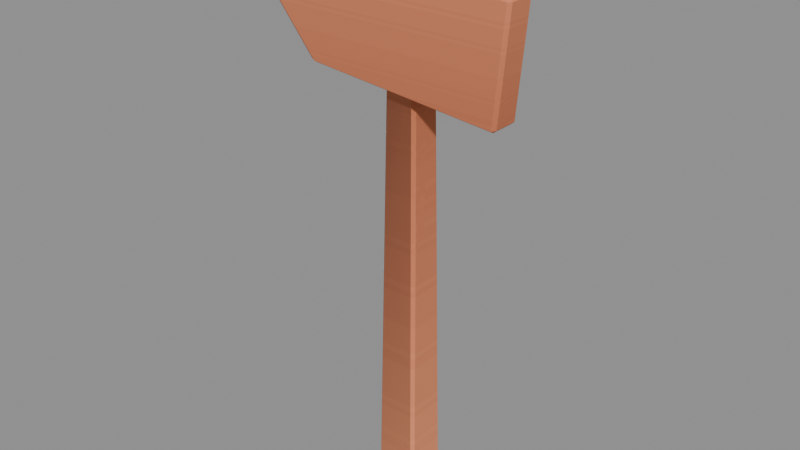 # Source: town_signpost_sample.blend  (saved by Blender 5.1.30; exported with 4.5.12 LTS)
import bpy
from mathutils import Matrix  # noqa: F401  (used for matrix-valued properties, if any)

bpy.ops.wm.read_factory_settings(use_empty=True)
scene = bpy.context.scene
scene.name = 'Scene'

# ---- images (referenced by path relative to the original .blend; pixels are not part of the script)
import os
ASSET_DIR = os.environ.get("B2B_ASSET_DIR", "")  # directory of the original .blend (textures are referenced by path, not embedded)
HERE = os.path.dirname(os.path.abspath(__file__))  # packed textures are extracted next to this script under _unpacked/

def load_image(name, relpath, width, height, colorspace="sRGB"):
    """Load a texture the original file referenced (path relative to the .blend, or extracted next to this script)."""
    p = next((c for c in (os.path.join(HERE, relpath), os.path.join(ASSET_DIR, relpath)) if relpath and os.path.exists(c)), "")
    if p:
        img = bpy.data.images.load(p, check_existing=True)
        img.name = name
    else:  # same state as the original file: an image datablock whose file is absent (Cycles renders it pink)
        img = bpy.data.images.new(name, width, height)
        img.source = "FILE"
        img.filepath = "//" + (relpath or name)
    img.colorspace_settings.name = colorspace
    return img
img_colormap = load_image('colormap', '_unpacked/colormap.4f8caa3e.png', 512, 512, 'sRGB')

# ---- materials (node trees are filled in below, after node groups)
mat_colormap = bpy.data.materials.new('colormap')

# ---- material node trees
mat_colormap.use_nodes = True; mat_colormap.node_tree.nodes.clear()
_N = mat_colormap.node_tree.nodes; _L = mat_colormap.node_tree.links
n0 = _N.new('ShaderNodeBsdfPrincipled'); n0.name = 'Principled BSDF'; n0.location = (10, 300)
n0.inputs[2].default_value = 1.0
n1 = _N.new('ShaderNodeOutputMaterial'); n1.name = 'Material Output'; n1.location = (300, 300)
n2 = _N.new('ShaderNodeTexImage'); n2.name = 'Image Texture'; n2.location = (-440, 210)
n2.label = 'BASE COLOR'
n2.image = img_colormap
n2.interpolation = 'Closest'
n3 = _N.new('ShaderNodeMapping'); n3.name = 'Mapping'; n3.location = (-700, 240)
n4 = _N.new('ShaderNodeUVMap'); n4.name = 'UV Map'; n4.location = (-960, 140)
n4.uv_map = 'UVMap'
_L.new(n0.outputs[0], n1.inputs[0])
_L.new(n2.outputs[0], n0.inputs[0])
_L.new(n3.outputs[0], n2.inputs[0])
_L.new(n4.outputs[0], n3.inputs[0])
n1.is_active_output = True

# ---- meshes
me_signpost_single = bpy.data.meshes.new('signpost-single')
me_signpost_single.from_pydata([(0.04491, 0.03866, 0.006249), (0.03875, 0.03875, 0.0), (0.03866, 0.04491, 0.006249), (0.2146, -0.06244, 0.8385), (0.2143, -0.05619, 0.8344), (0.2211, -0.05619, 0.84), (0.03875, -0.03875, 0.0), (0.04491, -0.03866, 0.006249), (0.03866, -0.04491, 0.006249), (0.2347, -0.05619, 1.059), (0.2341, -0.06244, 1.052), (0.2403, -0.05619, 1.052), (0.02255, 0.02255, 1.15), (0.02889, 0.02264, 1.144), (0.02264, 0.02889, 1.144), (-0.1726, -0.05619, 0.8696), (-0.1712, -0.06244, 0.8735), (-0.1828, -0.05619, 0.8749), (0.02889, -0.02264, 1.144), (0.02255, -0.02255, 1.15), (0.02264, -0.02889, 1.144), (0.2143, -0.00625, 0.8344), (0.2148, 0.0, 0.8406), (0.2211, -0.00625, 0.84), (-0.03866, 0.04491, 0.006249), (-0.03875, 0.03875, 0.0), (-0.04491, 0.03866, 0.006249), (0.2347, -0.00625, 1.059), (0.2403, -0.00625, 1.052), (0.2341, 0.0, 1.052), (-0.02255, 0.02255, 1.15), (-0.02264, 0.02889, 1.144), (-0.02889, 0.02264, 1.144), (-0.1828, -0.00625, 0.8749), (-0.1712, 0.0, 0.8735), (-0.1726, -0.00625, 0.8696), (-0.03875, -0.03875, 0.0), (-0.03866, -0.04491, 0.006249), (-0.04491, -0.03866, 0.006249), (-0.2759, -0.00625, 0.9964), (-0.2712, 0.0, 0.9936), (-0.2767, -0.00625, 0.9876), (-0.02264, -0.02889, 1.144), (-0.02255, -0.02255, 1.15), (-0.02889, -0.02264, 1.144), (-0.2712, -0.06244, 0.9936), (-0.2759, -0.05619, 0.9964), (-0.2767, -0.05619, 0.9876), (-0.1579, 0.0, 1.088), (-0.1632, -0.00625, 1.09), (-0.1522, -0.00625, 1.094), (-0.1579, -0.06244, 1.088), (-0.1522, -0.05619, 1.094), (-0.1632, -0.05619, 1.09), (-0.02342, -0.02967, 1.088), (-0.02966, -0.02341, 1.089), (-0.03598, -0.03599, 1.083), (-0.03608, 0.0, 1.077), (-0.03598, -0.00625, 1.083), (-0.02966, 0.00625, 1.089), (-0.03684, 0.0, 1.023), (-0.03058, 0.00625, 1.024), (-0.03811, 0.0, 0.9331), (-0.03182, 0.00625, 0.9359), (-0.03916, -0.00625, 0.8574), (-0.03912, 0.0, 0.8616), (-0.03302, 0.00625, 0.8506), (-0.02678, -0.03303, 0.85), (-0.03916, -0.03917, 0.8574), (-0.03302, -0.02677, 0.8506), (0.03924, -0.03927, 0.8503), (0.02685, -0.0331, 0.8451), (0.0331, -0.02685, 0.8446), (0.03605, -0.03609, 1.077), (0.02974, -0.02349, 1.083), (0.02348, -0.02973, 1.084), (0.03605, -0.00625, 1.077), (0.03618, 0.0, 1.07), (0.02974, 0.00625, 1.083), (0.03671, 0.0, 1.032), (0.03047, 0.00625, 1.032), (0.03763, 0.0, 0.967), (0.03142, 0.00625, 0.9642), (0.03924, -0.00625, 0.8503), (0.0331, 0.00625, 0.8446), (0.03919, 0.0, 0.8566)], [], [(0, 1, 2), (3, 4, 5), (6, 7, 8), (9, 10, 11), (12, 13, 14), (15, 16, 17), (18, 19, 20), (21, 22, 23), (24, 25, 26), (27, 28, 29), (30, 31, 32), (33, 34, 35), (36, 37, 38), (39, 40, 41), (42, 43, 44), (45, 46, 47), (48, 49, 50), (51, 52, 53), (54, 55, 56), (57, 58, 59), (64, 65, 66), (67, 68, 69), (70, 71, 72), (73, 74, 75), (76, 77, 78), (83, 84, 85), (44, 55, 54, 42), (32, 44, 43, 30), (26, 32, 31, 24), (25, 36, 38, 26), (37, 67, 69, 38), (66, 69, 68, 64), (63, 66, 65, 62), (61, 63, 62, 60), (59, 61, 60, 57), (55, 59, 58, 56), (67, 71, 70, 68), (8, 37, 36, 6), (7, 72, 71, 8), (56, 73, 75, 54), (20, 75, 74, 18), (19, 43, 42, 20), (14, 31, 30, 12), (2, 14, 13, 0), (1, 25, 24, 2), (12, 19, 18, 13), (72, 84, 83, 70), (0, 7, 6, 1), (73, 76, 78, 74), (77, 79, 80, 78), (79, 81, 82, 80), (81, 85, 84, 82), (11, 28, 27, 9), (5, 11, 10, 3), (4, 21, 23, 5), (22, 29, 28, 23), (3, 16, 15, 4), (21, 83, 85, 22), (17, 33, 35, 15), (34, 65, 64, 35), (16, 45, 47, 17), (41, 47, 46, 39), (33, 41, 40, 34), (39, 49, 48, 40), (45, 51, 53, 46), (49, 53, 52, 50), (50, 58, 57, 48), (29, 77, 76, 27), (9, 52, 51, 10), (72, 7, 0, 13, 18, 74, 78, 80, 82, 84), (31, 14, 2, 24), (36, 25, 1, 6), (10, 16, 3), (11, 5, 23, 28), (21, 4, 15, 35, 64, 68, 70, 83), (67, 37, 8, 71), (50, 52, 9, 27, 76, 73, 56, 58), (45, 10, 51), (16, 10, 45), (30, 43, 19, 12), (17, 47, 41, 33), (75, 20, 42, 54), (22, 85, 81, 29), (44, 32, 26, 38, 69, 66, 63, 61, 59, 55), (81, 79, 29), (79, 77, 29), (34, 62, 65), (34, 40, 60, 62), (39, 46, 53, 49), (48, 57, 60, 40)])
me_signpost_single.polygons.foreach_set('use_smooth', [0, 0, 0, 0, 0, 0, 0, 0, 1, 0, 0, 0, 0, 0, 1, 0, 0, 0, 0, 0, 0, 1, 1, 0, 0, 0, 0, 0, 0, 0, 1, 0, 0, 0, 0, 0, 1, 1, 0, 1, 1, 0, 1, 1, 0, 0, 0, 0, 0, 0, 0, 0, 0, 0, 0, 0, 0, 0, 0, 0, 0, 0, 0, 0, 0, 0, 0, 0, 0, 0, 1, 0, 0, 0, 0, 1, 0, 0, 0, 0, 0, 1, 0, 0, 0, 0, 0, 0, 0, 0])
_uv = me_signpost_single.uv_layers.new(name='UVMap')
_uv.uv.foreach_set('vector', [0.5938, 0.2239, 0.5938, 0.225, 0.5938, 0.2239, 0.5938, 0.07681, 0.5938, 0.07522, 0.5937, 0.07739, 0.5938, 0.225, 0.5938, 0.2239, 0.5938, 0.2239, 0.5937, 0.1613, 0.5938, 0.1589, 0.5938, 0.1587, 0.5938, 0.025, 0.5937, 0.02609, 0.5938, 0.02609, 0.5938, 0.08873, 0.5938, 0.09026, 0.5938, 0.09079, 0.5938, 0.02609, 0.5938, 0.025, 0.5938, 0.02609, 0.5938, 0.07522, 0.5937, 0.07761, 0.5938, 0.07739, 0.5937, 0.2239, 0.5937, 0.225, 0.5937, 0.2239, 0.5938, 0.1613, 0.5938, 0.1587, 0.5938, 0.1589, 0.5937, 0.025, 0.5937, 0.02609, 0.5938, 0.02609, 0.5938, 0.09079, 0.5938, 0.09026, 0.5938, 0.08873, 0.5937, 0.225, 0.5938, 0.2239, 0.5938, 0.2239, 0.5938, 0.1374, 0.5938, 0.1363, 0.5938, 0.134, 0.5938, 0.02609, 0.5937, 0.025, 0.5937, 0.02609, 0.5938, 0.1363, 0.5938, 0.1374, 0.5938, 0.134, 0.5937, 0.1726, 0.5937, 0.1735, 0.5938, 0.1748, 0.5938, 0.1726, 0.5938, 0.1748, 0.5938, 0.1735, 0.5938, 0.03575, 0.5937, 0.03566, 0.5938, 0.03672, 0.5938, 0.1683, 0.5938, 0.1707, 0.5938, 0.1705, 0.5938, 0.08407, 0.5938, 0.08514, 0.5938, 0.08385, 0.5938, 0.0772, 0.5938, 0.07601, 0.5938, 0.07709, 0.5938, 0.07709, 0.5938, 0.07804, 0.5937, 0.07813, 0.5938, 0.03769, 0.5937, 0.0366, 0.5938, 0.03649, 0.5938, 0.1682, 0.5938, 0.1658, 0.5938, 0.1684, 0.5938, 0.07711, 0.5938, 0.07814, 0.5938, 0.07607, 0.5937, 0.02609, 0.5937, 0.03566, 0.5938, 0.03575, 0.5938, 0.02609, 0.5938, 0.02609, 0.5937, 0.02609, 0.5937, 0.025, 0.5937, 0.025, 0.5937, 0.2239, 0.5938, 0.02609, 0.5937, 0.02609, 0.5937, 0.2239, 0.5937, 0.225, 0.5937, 0.225, 0.5938, 0.2239, 0.5937, 0.2239, 0.5938, 0.2239, 0.5938, 0.0772, 0.5938, 0.07709, 0.5938, 0.2239, 0.5938, 0.07709, 0.5938, 0.07709, 0.5938, 0.07601, 0.5938, 0.07601, 0.5937, 0.06226, 0.5938, 0.07709, 0.5938, 0.0752, 0.5938, 0.06251, 0.5938, 0.04696, 0.5937, 0.06226, 0.5938, 0.06251, 0.5938, 0.04704, 0.5937, 0.03566, 0.5938, 0.04696, 0.5938, 0.04704, 0.5937, 0.03775, 0.5937, 0.03566, 0.5937, 0.03566, 0.5938, 0.03675, 0.5938, 0.03672, 0.5938, 0.0772, 0.5938, 0.07804, 0.5938, 0.07709, 0.5938, 0.07601, 0.5938, 0.2239, 0.5938, 0.2239, 0.5937, 0.225, 0.5938, 0.225, 0.5938, 0.2239, 0.5937, 0.07813, 0.5938, 0.07804, 0.5938, 0.2239, 0.5938, 0.03672, 0.5938, 0.03769, 0.5938, 0.03649, 0.5938, 0.03575, 0.5938, 0.02609, 0.5938, 0.03649, 0.5937, 0.0366, 0.5938, 0.02609, 0.5938, 0.025, 0.5937, 0.025, 0.5938, 0.02609, 0.5938, 0.02609, 0.5938, 0.02609, 0.5937, 0.02609, 0.5937, 0.025, 0.5938, 0.025, 0.5938, 0.2239, 0.5938, 0.02609, 0.5937, 0.02609, 0.5938, 0.2239, 0.5938, 0.225, 0.5937, 0.225, 0.5937, 0.2239, 0.5938, 0.2239, 0.5938, 0.025, 0.5938, 0.025, 0.5938, 0.02609, 0.5937, 0.02609, 0.5937, 0.07813, 0.5938, 0.07814, 0.5938, 0.07711, 0.5938, 0.07709, 0.5938, 0.2239, 0.5938, 0.2239, 0.5938, 0.225, 0.5938, 0.225, 0.5938, 0.03769, 0.5938, 0.03769, 0.5938, 0.0366, 0.5937, 0.0366, 0.5938, 0.0389, 0.5938, 0.04557, 0.5937, 0.04563, 0.5938, 0.0366, 0.5938, 0.04557, 0.5938, 0.0571, 0.5938, 0.05734, 0.5937, 0.04563, 0.5938, 0.0571, 0.5938, 0.07607, 0.5938, 0.07814, 0.5938, 0.05734, 0.5938, 0.1587, 0.5938, 0.1587, 0.5938, 0.1613, 0.5937, 0.1613, 0.5937, 0.07739, 0.5938, 0.1587, 0.5938, 0.1589, 0.5938, 0.07681, 0.5938, 0.07522, 0.5938, 0.07522, 0.5938, 0.07739, 0.5937, 0.07739, 0.5937, 0.07761, 0.5938, 0.1589, 0.5938, 0.1587, 0.5938, 0.07739, 0.5938, 0.07681, 0.5938, 0.09026, 0.5938, 0.08873, 0.5938, 0.07522, 0.5938, 0.07522, 0.5938, 0.08133, 0.5938, 0.08374, 0.5937, 0.07761, 0.5938, 0.09079, 0.5938, 0.09079, 0.5938, 0.08873, 0.5938, 0.08873, 0.5938, 0.09026, 0.5938, 0.08514, 0.5938, 0.08407, 0.5938, 0.08873, 0.5938, 0.09026, 0.5938, 0.1363, 0.5938, 0.134, 0.5938, 0.09079, 0.5938, 0.134, 0.5938, 0.134, 0.5938, 0.1374, 0.5938, 0.1374, 0.5938, 0.09079, 0.5938, 0.134, 0.5938, 0.1363, 0.5938, 0.09026, 0.5938, 0.1374, 0.5937, 0.1735, 0.5937, 0.1726, 0.5938, 0.1363, 0.5938, 0.1363, 0.5938, 0.1726, 0.5938, 0.1735, 0.5938, 0.1374, 0.5937, 0.1735, 0.5938, 0.1735, 0.5938, 0.1748, 0.5938, 0.1748, 0.5938, 0.1748, 0.5938, 0.1707, 0.5938, 0.1683, 0.5937, 0.1726, 0.5938, 0.1589, 0.5938, 0.1658, 0.5938, 0.1682, 0.5938, 0.1613, 0.5937, 0.1613, 0.5938, 0.1748, 0.5938, 0.1726, 0.5938, 0.1589, 0.5937, 0.07813, 0.5938, 0.2239, 0.5938, 0.2239, 0.5937, 0.02609, 0.5938, 0.02609, 0.5937, 0.0366, 0.5938, 0.0366, 0.5937, 0.04563, 0.5938, 0.05734, 0.5938, 0.07814, 0.5937, 0.02609, 0.5938, 0.02609, 0.5938, 0.2239, 0.5937, 0.2239, 0.5937, 0.225, 0.5937, 0.225, 0.5938, 0.225, 0.5938, 0.225, 0.5938, 0.1589, 0.5938, 0.09026, 0.5938, 0.07681, 0.5938, 0.1587, 0.5937, 0.07739, 0.5938, 0.07739, 0.5938, 0.1587, 0.5938, 0.07522, 0.5938, 0.07522, 0.5938, 0.08873, 0.5938, 0.08873, 0.5938, 0.08407, 0.5938, 0.08407, 0.5938, 0.08133, 0.5938, 0.08133, 0.5938, 0.0772, 0.5938, 0.2239, 0.5938, 0.2239, 0.5938, 0.07804, 0.5938, 0.1748, 0.5938, 0.1748, 0.5937, 0.1613, 0.5938, 0.1613, 0.5938, 0.1682, 0.5938, 0.1682, 0.5938, 0.1707, 0.5938, 0.1707, 0.5938, 0.1363, 0.5938, 0.1589, 0.5938, 0.1726, 0.5938, 0.09026, 0.5938, 0.1589, 0.5938, 0.1363, 0.5937, 0.025, 0.5937, 0.025, 0.5938, 0.025, 0.5938, 0.025, 0.5938, 0.09079, 0.5938, 0.134, 0.5938, 0.134, 0.5938, 0.09079, 0.5938, 0.03649, 0.5938, 0.02609, 0.5938, 0.02609, 0.5938, 0.03575, 0.5937, 0.07761, 0.5938, 0.08374, 0.5938, 0.1261, 0.5938, 0.1589, 0.5937, 0.02609, 0.5938, 0.02609, 0.5937, 0.2239, 0.5938, 0.2239, 0.5938, 0.07709, 0.5938, 0.07709, 0.5937, 0.06226, 0.5938, 0.04696, 0.5937, 0.03566, 0.5937, 0.03566, 0.5938, 0.1261, 0.5938, 0.1512, 0.5938, 0.1589, 0.5938, 0.1512, 0.5938, 0.1658, 0.5938, 0.1589, 0.5938, 0.09026, 0.5938, 0.1131, 0.5938, 0.08514, 0.5938, 0.09026, 0.5938, 0.1363, 0.5938, 0.1477, 0.5938, 0.1131, 0.5938, 0.1374, 0.5938, 0.1374, 0.5938, 0.1735, 0.5937, 0.1735, 0.5937, 0.1726, 0.5938, 0.1683, 0.5938, 0.1477, 0.5938, 0.1363])
me_signpost_single.materials.append(mat_colormap)
me_signpost_single.update()
me_signpost_single.normals_split_custom_set([tuple(v) for v in zip(*[iter([0.5828, 0.5828, -0.5664, 0.5828, 0.5828, -0.5664, 0.5828, 0.5828, -0.5664, 0.5789, -0.4267, -0.6948, 0.5789, -0.4267, -0.6948, 0.5789, -0.4267, -0.6948, 0.5828, -0.5828, -0.5664, 0.5828, -0.5828, -0.5664, 0.5828, -0.5828, -0.5664, 0.6273, -0.5774, 0.5226, 0.6273, -0.5774, 0.5226, 0.6273, -0.5774, 0.5226, 0.5719, 0.5719, 0.588, 0.5719, 0.5719, 0.588, 0.5719, 0.5719, 0.588, -0.3867, -0.5549, -0.7366, -0.3867, -0.5549, -0.7366, -0.3867, -0.5549, -0.7366, 0.5719, -0.5719, 0.588, 0.5719, -0.5719, 0.588, 0.5719, -0.5719, 0.588, 0.5226, 0.5774, -0.6273, 0.5226, 0.5774, -0.6273, 0.5226, 0.5774, -0.6273, -0.5828, 0.5828, -0.5664, -0.5828, 0.5828, -0.5664, -0.5828, 0.5828, -0.5664, 0.6273, 0.5774, 0.5226, 0.6273, 0.5774, 0.5226, 0.6273, 0.5774, 0.5226, -0.5719, 0.5719, 0.588, -0.5719, 0.5719, 0.588, -0.5719, 0.5719, 0.588, -0.3867, 0.5549, -0.7366, -0.3867, 0.5549, -0.7366, -0.3867, 0.5549, -0.7366, -0.5828, -0.5828, -0.5664, -0.5828, -0.5828, -0.5664, -0.5828, -0.5828, -0.5664, -0.7847, 0.6158, 0.07141, -0.7847, 0.6158, 0.07141, -0.7847, 0.6158, 0.07141, -0.5719, -0.5719, 0.588, -0.5719, -0.5719, 0.588, -0.5719, -0.5719, 0.588, -0.7847, -0.6158, 0.07141, -0.7847, -0.6158, 0.07141, -0.7847, -0.6158, 0.07141, -0.2542, 0.5189, 0.8162, -0.2542, 0.5189, 0.8162, -0.2542, 0.5189, 0.8162, -0.2542, -0.5189, 0.8162, -0.2542, -0.5189, 0.8162, -0.2542, -0.5189, 0.8162, -0.2245, -0.3054, 0.9254, -0.2245, -0.3054, 0.9254, -0.2245, -0.3054, 0.9254, -0.8961, 0.3066, 0.321, -0.8961, 0.3066, 0.321, -0.8961, 0.3066, 0.321, -0.9003, 0.2462, -0.359, -0.9003, 0.2462, -0.359, -0.9003, 0.2462, -0.359, -0.3053, -0.8219, -0.4808, -0.2279, -0.5269, -0.8188, -0.6482, -0.6029, -0.4652, 0.08172, -0.5361, -0.8402, 0.0277, -0.7972, -0.6031, 0.2293, -0.309, -0.923, 0.3737, -0.2895, 0.8812, 0.3737, -0.2895, 0.8812, 0.3737, -0.2895, 0.8812, 0.9064, 0.2906, 0.3066, 0.9064, 0.2906, 0.3066, 0.9064, 0.2906, 0.3066, 0.9034, 0.3078, -0.2985, 0.9034, 0.3078, -0.2985, 0.9034, 0.3078, -0.2985, -0.707, -0.707, 0.01991, -0.707, -0.707, 0.01991, -0.707, -0.707, 0.01991, -0.707, -0.707, 0.01991, -0.7021, 0.0, 0.7121, -0.7021, 0.0, 0.7121, -0.7021, 0.0, 0.7121, -0.7021, 0.0, 0.7121, -0.707, 0.707, 0.01991, -0.707, 0.707, 0.01991, -0.707, 0.707, 0.01991, -0.707, 0.707, 0.01991, -0.7121, 0.0, -0.7021, -0.7121, 0.0, -0.7021, -0.7121, 0.0, -0.7021, -0.7121, 0.0, -0.7021, -0.2715, -0.9271, -0.2583, -0.3053, -0.8219, -0.4808, -0.6482, -0.6029, -0.4652, -0.707, -0.707, 0.01991, -0.7432, 0.0, -0.6691, -0.7432, 0.0, -0.6691, -0.7432, 0.0, -0.6691, -0.7432, 0.0, -0.6691, -0.707, 0.7071, 0.009958, -0.707, 0.7071, 0.009958, -0.707, 0.7071, 0.009958, -0.707, 0.7071, 0.009958, -0.707, 0.7071, 0.009958, -0.707, 0.7071, 0.009958, -0.707, 0.7071, 0.009958, -0.707, 0.7071, 0.009958, -0.707, 0.7071, 0.009958, -0.707, 0.7071, 0.009958, -0.707, 0.7071, 0.009958, -0.707, 0.7071, 0.009958, -0.6691, 0.0, 0.7432, -0.6691, 0.0, 0.7432, -0.6691, 0.0, 0.7432, -0.6691, 0.0, 0.7432, -0.3053, -0.8219, -0.4808, 0.0277, -0.7972, -0.6031, 0.08172, -0.5361, -0.8402, -0.2279, -0.5269, -0.8188, 9.092e-09, -0.9267, -0.3759, -0.2715, -0.9271, -0.2583, 0.0, -0.7121, -0.7021, 0.0, -0.7121, -0.7021, 0.707, -0.707, 0.01991, 0.707, -0.707, 0.01991, 0.707, -0.707, 0.01991, 0.707, -0.707, 0.01991, 0.06364, -0.7021, 0.7092, 0.06364, -0.7021, 0.7092, 0.2658, -0.8883, 0.3745, 0.04135, -0.8834, 0.4668, 0.3809, -0.9244, 0.01838, 0.2658, -0.8883, 0.3745, 0.707, -0.707, 0.01991, 0.707, -0.707, 0.01991, 0.0, -0.7021, 0.7121, 0.0, -0.7021, 0.7121, 0.0, -0.7021, 0.7121, 0.0, -0.7021, 0.7121, 0.2696, 0.9205, 0.2829, 0.0, 0.921, 0.3896, 0.0, 0.7021, 0.7121, 0.0, 0.7021, 0.7121, 0.3843, 0.923, 0.01841, 0.2696, 0.9205, 0.2829, 0.707, 0.707, 0.01991, 0.707, 0.707, 0.01991, 2.677e-09, 0.7121, -0.7021, 2.677e-09, 0.7121, -0.7021, 2.677e-09, 0.7121, -0.7021, 2.677e-09, 0.7121, -0.7021, 0.7021, 0.0, 0.7121, 0.7021, 0.0, 0.7121, 0.7021, 0.0, 0.7121, 0.7021, 0.0, 0.7121, 0.6795, 0.0, -0.7337, 0.6795, 0.0, -0.7337, 0.6795, 0.0, -0.7337, 0.6795, 0.0, -0.7337, 0.7121, 0.0, -0.7021, 0.7121, 0.0, -0.7021, 0.7121, 0.0, -0.7021, 0.7121, 0.0, -0.7021, 0.7337, 0.0, 0.6795, 0.7337, 0.0, 0.6795, 0.7337, 0.0, 0.6795, 0.7337, 0.0, 0.6795, 0.707, 0.7071, 0.009958, 0.707, 0.7071, 0.009958, 0.707, 0.7071, 0.009958, 0.707, 0.7071, 0.009958, 0.707, 0.7071, 0.009958, 0.707, 0.7071, 0.009958, 0.707, 0.7071, 0.009958, 0.707, 0.7071, 0.009958, 0.707, 0.7071, 0.009958, 0.707, 0.7071, 0.009958, 0.707, 0.7071, 0.009958, 0.707, 0.7071, 0.009958, 0.7683, 0.0, 0.6401, 0.7683, 0.0, 0.6401, 0.7683, 0.0, 0.6401, 0.7683, 0.0, 0.6401, 0.7042, -0.7071, -0.06409, 0.7042, -0.7071, -0.06409, 0.7042, -0.7071, -0.06409, 0.7042, -0.7071, -0.06409, 0.6401, 0.0, -0.7683, 0.6401, 0.0, -0.7683, 0.6401, 0.0, -0.7683, 0.6401, 0.0, -0.7683, 0.7042, 0.7071, -0.06409, 0.7042, 0.7071, -0.06409, 0.7042, 0.7071, -0.06409, 0.7042, 0.7071, -0.06409, -0.07554, -0.5512, -0.831, -0.07554, -0.5512, -0.831, -0.07554, -0.5512, -0.831, -0.07554, -0.5512, -0.831, -0.06409, 0.7071, -0.7042, -0.06409, 0.7071, -0.7042, -0.06409, 0.7071, -0.7042, -0.06409, 0.7071, -0.7042, -0.4648, 0.0, -0.8854, -0.4648, 0.0, -0.8854, -0.4648, 0.0, -0.8854, -0.4648, 0.0, -0.8854, -0.07537, 0.5511, -0.831, -0.07537, 0.5511, -0.831, -0.07537, 0.5511, -0.831, -0.07537, 0.5511, -0.831, -0.4719, -0.7891, -0.3932, -0.4719, -0.7891, -0.3932, -0.4719, -0.7891, -0.3932, -0.4719, -0.7891, -0.3932, -0.9959, 0.0, 0.09063, -0.9959, 0.0, 0.09063, -0.9959, 0.0, 0.09063, -0.9959, 0.0, 0.09063, -0.4719, 0.7891, -0.3932, -0.4719, 0.7891, -0.3932, -0.4719, 0.7891, -0.3932, -0.4719, 0.7891, -0.3932, -0.4936, 0.6365, 0.5926, -0.4936, 0.6365, 0.5926, -0.4936, 0.6365, 0.5926, -0.4936, 0.6365, 0.5926, -0.4936, -0.6365, 0.5926, -0.4936, -0.6365, 0.5926, -0.4936, -0.6365, 0.5926, -0.4936, -0.6365, 0.5926, -0.2974, 1.009e-07, 0.9548, -0.2974, 1.009e-07, 0.9548, -0.2974, 1.009e-07, 0.9548, -0.2974, 1.009e-07, 0.9548, 0.06409, 0.7071, 0.7042, 0.06409, 0.7071, 0.7042, 0.06409, 0.7071, 0.7042, 0.06409, 0.7071, 0.7042, 0.06409, 0.7071, 0.7042, 0.06409, 0.7071, 0.7042, 0.06409, 0.7071, 0.7042, 0.06409, 0.7071, 0.7042, 0.06409, -0.7071, 0.7042, 0.06409, -0.7071, 0.7042, 0.06409, -0.7071, 0.7042, 0.06409, -0.7071, 0.7042, 0.9999, 5.237e-08, 0.01408, 0.9999, 5.237e-08, 0.01408, 0.9999, 5.237e-08, 0.01408, 0.9999, 5.237e-08, 0.01408, 0.9999, 5.237e-08, 0.01408, 0.9999, 5.237e-08, 0.01408, 0.9999, 5.237e-08, 0.01408, 0.9999, 5.237e-08, 0.01408, 0.9999, 5.237e-08, 0.01408, 0.9999, 5.237e-08, 0.01408, 0.0, 0.921, 0.3896, 0.2696, 0.9205, 0.2829, 0.3843, 0.923, 0.01841, 0.0, 0.9999, 0.01408, 0.0, 0.0, -1.0, 0.0, 0.0, -1.0, 0.0, 0.0, -1.0, 0.0, 0.0, -1.0, 0.0, -1.0, 4.478e-08, 0.0, -1.0, 4.478e-08, 0.0, -1.0, 4.478e-08, 0.9959, 0.0, -0.09063, 0.9959, 0.0, -0.09063, 0.9959, 0.0, -0.09063, 0.9959, 0.0, -0.09063, -0.09063, -2.743e-07, -0.9959, -0.09063, -2.743e-07, -0.9959, -0.09063, -2.743e-07, -0.9959, -0.09063, -2.743e-07, -0.9959, -0.09063, -2.743e-07, -0.9959, -0.09063, -2.743e-07, -0.9959, -0.09063, -2.743e-07, -0.9959, -0.09063, -2.743e-07, -0.9959, -0.3053, -0.8219, -0.4808, -0.2715, -0.9271, -0.2583, 9.092e-09, -0.9267, -0.3759, 0.0277, -0.7972, -0.6031, 0.09063, 7.985e-08, 0.9959, 0.09063, 7.985e-08, 0.9959, 0.09063, 7.985e-08, 0.9959, 0.09063, 7.985e-08, 0.9959, 0.09063, 7.985e-08, 0.9959, 0.09063, 7.985e-08, 0.9959, 0.09063, 7.985e-08, 0.9959, 0.09063, 7.985e-08, 0.9959, 0.0, -1.0, 0.0, 0.0, -1.0, 0.0, 0.0, -1.0, 0.0, 0.0, -1.0, 0.0, 0.0, -1.0, 0.0, 0.0, -1.0, 0.0, 0.0, 0.0, 1.0, 0.0, 0.0, 1.0, 0.0, 0.0, 1.0, 0.0, 0.0, 1.0, -0.7683, 0.0, -0.6401, -0.7683, 0.0, -0.6401, -0.7683, 0.0, -0.6401, -0.7683, 0.0, -0.6401, 0.2658, -0.8883, 0.3745, 0.3809, -0.9244, 0.01838, -2.187e-08, -0.9999, 0.01408, 0.04135, -0.8834, 0.4668, 0.0, 1.0, 0.0, 0.0, 1.0, 0.0, 0.0, 1.0, 0.0, 0.0, 1.0, 0.0, -0.9999, -2.617e-08, 0.01408, -0.9999, -2.617e-08, 0.01408, -0.9999, -2.617e-08, 0.01408, -0.9999, -2.617e-08, 0.01408, -0.9999, -2.617e-08, 0.01408, -0.9999, -2.617e-08, 0.01408, -0.9999, -2.617e-08, 0.01408, -0.9999, -2.617e-08, 0.01408, -0.9999, -2.617e-08, 0.01408, -0.9999, -2.617e-08, 0.01408, 0.0, 1.0, 0.0, 0.0, 1.0, 0.0, 0.0, 1.0, 0.0, 0.0, 1.0, 0.0, 0.0, 1.0, 0.0, 0.0, 1.0, 0.0, 0.0, 1.0, 0.0, 0.0, 1.0, 0.0, 0.0, 1.0, 0.0, 0.0, 1.0, 0.0, 0.0, 1.0, 0.0, 0.0, 1.0, 0.0, 0.0, 1.0, 0.0, -0.6401, 2.542e-07, 0.7683, -0.6401, 2.542e-07, 0.7683, -0.6401, 2.542e-07, 0.7683, -0.6401, 2.542e-07, 0.7683, 0.0, 1.0, 0.0, 0.0, 1.0, 0.0, 0.0, 1.0, 0.0, 0.0, 1.0, 0.0])] * 3)])

# ---- objects
ob_townsignpostsample = bpy.data.objects.new('TownSignpostSample', me_signpost_single)

# ---- transforms, parenting, visibility, modifiers, constraints
ob_townsignpostsample.location = (0.0, 0.0, 0.0)
ob_townsignpostsample.rotation_mode = 'QUATERNION'
ob_townsignpostsample.rotation_quaternion = (1.0, 0.0, 0.0, 0.0)

# ---- collection membership
scene.collection.objects.link(ob_townsignpostsample)

# ---- scene / render settings (as saved in the file)
scene.frame_start = 1; scene.frame_end = 250; scene.frame_set(1)
scene.render.engine = 'BLENDER_EEVEE_NEXT'
scene.render.bake_bias = 0.0
scene.render.bake_samples = 0
scene.cycles.sampling_pattern = 'TABULATED_SOBOL'
scene.eevee.use_volume_custom_range = False
bpy.context.view_layer.update()

# ---- added for rendering (the .blend has no active camera and no usable light): camera, sun + grey world if the file has none
cam_auto = bpy.data.cameras.new('AutoCamera')
cam_auto.lens = 50.0
cam_auto.sensor_width = 36.0
cam_auto.clip_end = 1000.0
ob_auto_camera = bpy.data.objects.new('AutoCamera', cam_auto)
scene.collection.objects.link(ob_auto_camera)
ob_auto_camera.location = (1.1528, -1.41395, 1.51189)
ob_auto_camera.rotation_euler = (1.09748, -7.21219e-08, 0.694738)
scene.camera = ob_auto_camera
light_auto_sun = bpy.data.lights.new('AutoSun', 'SUN')
light_auto_sun.energy = 3.0
light_auto_sun.angle = 0.0523599
ob_auto_sun = bpy.data.objects.new('AutoSun', light_auto_sun)
scene.collection.objects.link(ob_auto_sun)
ob_auto_sun.rotation_euler = (0.872665, 0.174533, 0.523599)
if scene.world is None:
    world_auto = bpy.data.worlds.new('AutoWorld')
    world_auto.color = (0.3, 0.3, 0.3)
    scene.world = world_auto
bpy.context.view_layer.update()
